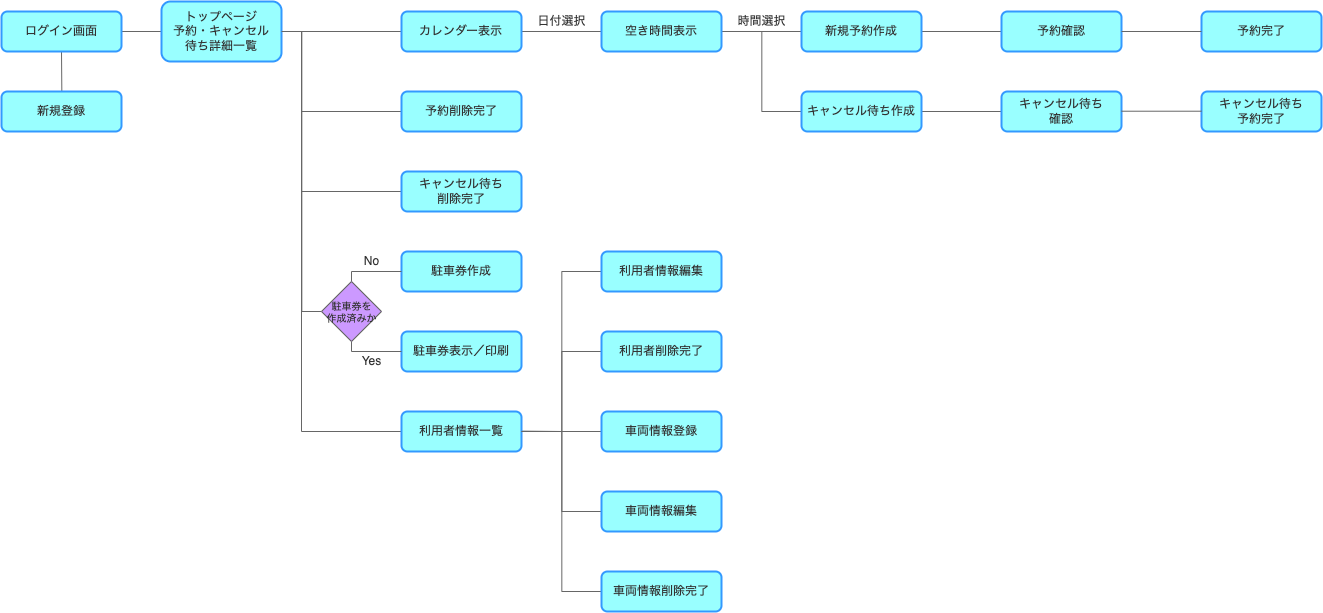

The diagram above was exported from draw.io. Its source (the exported page's mxGraphModel, read from the mxfile embedded in the PNG):
<mxGraphModel dx="1213" dy="1133" grid="1" gridSize="10" guides="1" tooltips="1" connect="1" arrows="1" fold="1" page="1" pageScale="1" pageWidth="1169" pageHeight="827" background="#ffffff" math="0" shadow="0">
  <root>
    <mxCell id="0" />
    <mxCell id="1" parent="0" />
    <mxCell id="37" style="edgeStyle=none;html=1;exitX=1;exitY=0.5;exitDx=0;exitDy=0;entryX=0;entryY=0.5;entryDx=0;entryDy=0;endArrow=none;endFill=0;labelBackgroundColor=none;fontColor=#000000;fillColor=#f5f5f5;strokeColor=#666666;" parent="1" source="3" target="29" edge="1">
      <mxGeometry relative="1" as="geometry" />
    </mxCell>
    <mxCell id="55" style="edgeStyle=elbowEdgeStyle;rounded=0;html=1;exitX=0.5;exitY=1;exitDx=0;exitDy=0;entryX=0.5;entryY=0;entryDx=0;entryDy=0;endArrow=none;endFill=0;labelBackgroundColor=none;fontColor=#000000;fillColor=#f5f5f5;strokeColor=#666666;" parent="1" source="3" target="54" edge="1">
      <mxGeometry relative="1" as="geometry" />
    </mxCell>
    <mxCell id="3" value="ログイン画面" style="rounded=1;whiteSpace=wrap;html=1;glass=0;labelBackgroundColor=none;fillColor=#99FFFF;fontColor=#333333;strokeColor=#3399FF;strokeWidth=2;" parent="1" vertex="1">
      <mxGeometry x="40" y="200" width="120" height="40" as="geometry" />
    </mxCell>
    <mxCell id="38" style="edgeStyle=none;html=1;exitX=1;exitY=0.5;exitDx=0;exitDy=0;entryX=0;entryY=0.5;entryDx=0;entryDy=0;endArrow=none;endFill=0;labelBackgroundColor=none;fontColor=#000000;fillColor=#f5f5f5;strokeColor=#666666;" parent="1" source="29" target="31" edge="1">
      <mxGeometry relative="1" as="geometry" />
    </mxCell>
    <mxCell id="59" style="edgeStyle=elbowEdgeStyle;rounded=0;html=1;exitX=1;exitY=0.5;exitDx=0;exitDy=0;entryX=0;entryY=0.5;entryDx=0;entryDy=0;endArrow=none;endFill=0;labelBackgroundColor=none;fontColor=#000000;fillColor=#f5f5f5;strokeColor=#666666;" parent="1" source="29" target="58" edge="1">
      <mxGeometry relative="1" as="geometry" />
    </mxCell>
    <mxCell id="64" style="edgeStyle=elbowEdgeStyle;rounded=0;html=1;exitX=1;exitY=0.5;exitDx=0;exitDy=0;entryX=0;entryY=0.5;entryDx=0;entryDy=0;fontSize=10;endArrow=none;endFill=0;labelBackgroundColor=none;fontColor=#000000;fillColor=#f5f5f5;strokeColor=#666666;" parent="1" source="29" target="47" edge="1">
      <mxGeometry relative="1" as="geometry">
        <Array as="points">
          <mxPoint x="340" y="260" />
        </Array>
      </mxGeometry>
    </mxCell>
    <mxCell id="65" style="edgeStyle=elbowEdgeStyle;rounded=0;html=1;exitX=1;exitY=0.5;exitDx=0;exitDy=0;entryX=0;entryY=0.5;entryDx=0;entryDy=0;fontSize=10;endArrow=none;endFill=0;labelBackgroundColor=none;fontColor=#000000;fillColor=#f5f5f5;strokeColor=#666666;" parent="1" source="29" target="48" edge="1">
      <mxGeometry relative="1" as="geometry">
        <Array as="points">
          <mxPoint x="340" y="300" />
        </Array>
      </mxGeometry>
    </mxCell>
    <mxCell id="29" value="トップページ&lt;br&gt;予約・キャンセル&lt;br&gt;待ち詳細一覧" style="rounded=1;whiteSpace=wrap;html=1;glass=0;labelBackgroundColor=none;fillColor=#99FFFF;fontColor=#333333;strokeColor=#3399FF;strokeWidth=2;" parent="1" vertex="1">
      <mxGeometry x="200" y="190" width="120" height="60" as="geometry" />
    </mxCell>
    <mxCell id="39" style="edgeStyle=none;html=1;exitX=1;exitY=0.5;exitDx=0;exitDy=0;entryX=0;entryY=0.5;entryDx=0;entryDy=0;endArrow=none;endFill=0;labelBackgroundColor=none;fontColor=#000000;fillColor=#f5f5f5;strokeColor=#666666;" parent="1" source="31" target="32" edge="1">
      <mxGeometry relative="1" as="geometry" />
    </mxCell>
    <mxCell id="31" value="カレンダー表示" style="rounded=1;whiteSpace=wrap;html=1;glass=0;labelBackgroundColor=none;fillColor=#99FFFF;fontColor=#333333;strokeColor=#3399FF;strokeWidth=2;" parent="1" vertex="1">
      <mxGeometry x="440" y="200" width="120" height="40" as="geometry" />
    </mxCell>
    <mxCell id="40" style="edgeStyle=none;html=1;exitX=1;exitY=0.5;exitDx=0;exitDy=0;entryX=0;entryY=0.5;entryDx=0;entryDy=0;endArrow=none;endFill=0;labelBackgroundColor=none;fontColor=#000000;fillColor=#f5f5f5;strokeColor=#666666;" parent="1" source="32" target="34" edge="1">
      <mxGeometry relative="1" as="geometry" />
    </mxCell>
    <mxCell id="51" style="edgeStyle=elbowEdgeStyle;html=1;exitX=1;exitY=0.5;exitDx=0;exitDy=0;entryX=0;entryY=0.5;entryDx=0;entryDy=0;endArrow=none;endFill=0;rounded=0;labelBackgroundColor=none;fontColor=#000000;fillColor=#f5f5f5;strokeColor=#666666;" parent="1" source="32" target="35" edge="1">
      <mxGeometry relative="1" as="geometry" />
    </mxCell>
    <mxCell id="32" value="空き時間表示" style="rounded=1;whiteSpace=wrap;html=1;glass=0;labelBackgroundColor=none;fillColor=#99FFFF;fontColor=#333333;strokeColor=#3399FF;strokeWidth=2;" parent="1" vertex="1">
      <mxGeometry x="640" y="200" width="120" height="40" as="geometry" />
    </mxCell>
    <mxCell id="41" style="edgeStyle=none;html=1;exitX=1;exitY=0.5;exitDx=0;exitDy=0;entryX=0;entryY=0.5;entryDx=0;entryDy=0;endArrow=none;endFill=0;labelBackgroundColor=none;fontColor=#000000;fillColor=#f5f5f5;strokeColor=#666666;" parent="1" source="34" target="36" edge="1">
      <mxGeometry relative="1" as="geometry" />
    </mxCell>
    <mxCell id="34" value="新規予約作成" style="rounded=1;whiteSpace=wrap;html=1;glass=0;labelBackgroundColor=none;fillColor=#99FFFF;fontColor=#333333;strokeColor=#3399FF;strokeWidth=2;" parent="1" vertex="1">
      <mxGeometry x="840" y="200" width="120" height="40" as="geometry" />
    </mxCell>
    <mxCell id="50" style="edgeStyle=none;html=1;exitX=1;exitY=0.5;exitDx=0;exitDy=0;entryX=0;entryY=0.5;entryDx=0;entryDy=0;endArrow=none;endFill=0;labelBackgroundColor=none;fontColor=#000000;fillColor=#f5f5f5;strokeColor=#666666;" parent="1" source="35" target="49" edge="1">
      <mxGeometry relative="1" as="geometry" />
    </mxCell>
    <mxCell id="35" value="キャンセル待ち作成" style="rounded=1;whiteSpace=wrap;html=1;glass=0;labelBackgroundColor=none;fillColor=#99FFFF;fontColor=#333333;strokeColor=#3399FF;strokeWidth=2;" parent="1" vertex="1">
      <mxGeometry x="840" y="280" width="120" height="40" as="geometry" />
    </mxCell>
    <mxCell id="36" value="予約確認" style="rounded=1;whiteSpace=wrap;html=1;glass=0;labelBackgroundColor=none;fillColor=#99FFFF;fontColor=#333333;strokeColor=#3399FF;strokeWidth=2;" parent="1" vertex="1">
      <mxGeometry x="1040" y="200" width="120" height="40" as="geometry" />
    </mxCell>
    <mxCell id="42" value="駐車券作成" style="rounded=1;whiteSpace=wrap;html=1;glass=0;labelBackgroundColor=none;fillColor=#99FFFF;fontColor=#333333;strokeColor=#3399FF;strokeWidth=2;" parent="1" vertex="1">
      <mxGeometry x="440" y="440" width="120" height="40" as="geometry" />
    </mxCell>
    <mxCell id="72" style="edgeStyle=elbowEdgeStyle;rounded=0;html=1;exitX=0;exitY=0.5;exitDx=0;exitDy=0;fontSize=10;endArrow=none;endFill=0;labelBackgroundColor=none;fontColor=#000000;fillColor=#f5f5f5;strokeColor=#666666;" parent="1" source="43" edge="1">
      <mxGeometry relative="1" as="geometry">
        <mxPoint x="560" y="620" as="targetPoint" />
      </mxGeometry>
    </mxCell>
    <mxCell id="43" value="車両情報編集" style="rounded=1;whiteSpace=wrap;html=1;glass=0;labelBackgroundColor=none;fillColor=#99FFFF;fontColor=#333333;strokeColor=#3399FF;strokeWidth=2;" parent="1" vertex="1">
      <mxGeometry x="640" y="680" width="120" height="40" as="geometry" />
    </mxCell>
    <mxCell id="71" style="edgeStyle=elbowEdgeStyle;rounded=0;html=1;exitX=0;exitY=0.5;exitDx=0;exitDy=0;fontSize=10;endArrow=none;endFill=0;labelBackgroundColor=none;fontColor=#000000;fillColor=#f5f5f5;strokeColor=#666666;" parent="1" source="44" edge="1">
      <mxGeometry relative="1" as="geometry">
        <mxPoint x="560" y="619.6190476190475" as="targetPoint" />
      </mxGeometry>
    </mxCell>
    <mxCell id="44" value="車両情報登録" style="rounded=1;whiteSpace=wrap;html=1;glass=0;labelBackgroundColor=none;fillColor=#99FFFF;fontColor=#333333;strokeColor=#3399FF;strokeWidth=2;" parent="1" vertex="1">
      <mxGeometry x="640" y="600" width="120" height="40" as="geometry" />
    </mxCell>
    <mxCell id="69" style="edgeStyle=elbowEdgeStyle;rounded=0;html=1;exitX=0;exitY=0.5;exitDx=0;exitDy=0;entryX=1;entryY=0.5;entryDx=0;entryDy=0;fontSize=10;endArrow=none;endFill=0;labelBackgroundColor=none;fontColor=#000000;fillColor=#f5f5f5;strokeColor=#666666;" parent="1" source="45" target="56" edge="1">
      <mxGeometry relative="1" as="geometry" />
    </mxCell>
    <mxCell id="45" value="利用者情報編集" style="rounded=1;whiteSpace=wrap;html=1;glass=0;labelBackgroundColor=none;fillColor=#99FFFF;fontColor=#333333;strokeColor=#3399FF;strokeWidth=2;" parent="1" vertex="1">
      <mxGeometry x="640" y="440" width="120" height="40" as="geometry" />
    </mxCell>
    <mxCell id="47" value="予約削除完了" style="rounded=1;whiteSpace=wrap;html=1;glass=0;labelBackgroundColor=none;fillColor=#99FFFF;fontColor=#333333;strokeColor=#3399FF;strokeWidth=2;" parent="1" vertex="1">
      <mxGeometry x="440" y="280" width="120" height="40" as="geometry" />
    </mxCell>
    <mxCell id="48" value="キャンセル待ち&lt;br&gt;削除完了" style="rounded=1;whiteSpace=wrap;html=1;glass=0;labelBackgroundColor=none;fillColor=#99FFFF;fontColor=#333333;strokeColor=#3399FF;strokeWidth=2;" parent="1" vertex="1">
      <mxGeometry x="440" y="360" width="120" height="40" as="geometry" />
    </mxCell>
    <mxCell id="49" value="キャンセル待ち&lt;br&gt;確認" style="rounded=1;whiteSpace=wrap;html=1;glass=0;labelBackgroundColor=none;fillColor=#99FFFF;fontColor=#333333;strokeColor=#3399FF;strokeWidth=2;" parent="1" vertex="1">
      <mxGeometry x="1040" y="280" width="120" height="40" as="geometry" />
    </mxCell>
    <mxCell id="52" value="日付選択" style="text;html=1;align=center;verticalAlign=middle;resizable=0;points=[];autosize=1;labelBackgroundColor=none;fillColor=none;fontColor=#333333;strokeColor=none;" parent="1" vertex="1">
      <mxGeometry x="570" y="200" width="60" height="20" as="geometry" />
    </mxCell>
    <mxCell id="53" value="時間選択" style="text;html=1;align=center;verticalAlign=middle;resizable=0;points=[];autosize=1;labelBackgroundColor=none;fillColor=none;fontColor=#333333;strokeColor=none;" parent="1" vertex="1">
      <mxGeometry x="770" y="200" width="60" height="20" as="geometry" />
    </mxCell>
    <mxCell id="54" value="新規登録" style="rounded=1;whiteSpace=wrap;html=1;glass=0;labelBackgroundColor=none;fillColor=#99FFFF;fontColor=#333333;strokeColor=#3399FF;strokeWidth=2;" parent="1" vertex="1">
      <mxGeometry x="40" y="280" width="120" height="40" as="geometry" />
    </mxCell>
    <mxCell id="66" style="edgeStyle=elbowEdgeStyle;rounded=0;html=1;exitX=0;exitY=0.5;exitDx=0;exitDy=0;entryX=1;entryY=0.5;entryDx=0;entryDy=0;fontSize=10;endArrow=none;endFill=0;labelBackgroundColor=none;fontColor=#000000;fillColor=#f5f5f5;strokeColor=#666666;" parent="1" source="56" target="29" edge="1">
      <mxGeometry relative="1" as="geometry">
        <Array as="points">
          <mxPoint x="340" y="420" />
        </Array>
      </mxGeometry>
    </mxCell>
    <mxCell id="56" value="利用者情報一覧" style="rounded=1;whiteSpace=wrap;html=1;glass=0;labelBackgroundColor=none;fillColor=#99FFFF;fontColor=#333333;strokeColor=#3399FF;strokeWidth=2;" parent="1" vertex="1">
      <mxGeometry x="440" y="600" width="120" height="40" as="geometry" />
    </mxCell>
    <mxCell id="57" value="駐車券表示／印刷" style="rounded=1;whiteSpace=wrap;html=1;glass=0;labelBackgroundColor=none;fillColor=#99FFFF;fontColor=#333333;strokeColor=#3399FF;strokeWidth=2;" parent="1" vertex="1">
      <mxGeometry x="440" y="520" width="120" height="40" as="geometry" />
    </mxCell>
    <mxCell id="60" style="edgeStyle=elbowEdgeStyle;rounded=0;html=1;exitX=0.5;exitY=0;exitDx=0;exitDy=0;entryX=0;entryY=0.5;entryDx=0;entryDy=0;endArrow=none;endFill=0;labelBackgroundColor=none;fontColor=#000000;fillColor=#f5f5f5;strokeColor=#666666;" parent="1" source="58" target="42" edge="1">
      <mxGeometry relative="1" as="geometry">
        <Array as="points">
          <mxPoint x="390" y="460" />
        </Array>
      </mxGeometry>
    </mxCell>
    <mxCell id="61" style="edgeStyle=elbowEdgeStyle;rounded=0;html=1;exitX=0.5;exitY=1;exitDx=0;exitDy=0;entryX=0;entryY=0.5;entryDx=0;entryDy=0;endArrow=none;endFill=0;labelBackgroundColor=none;fontColor=#000000;fillColor=#f5f5f5;strokeColor=#666666;" parent="1" source="58" target="57" edge="1">
      <mxGeometry relative="1" as="geometry">
        <Array as="points">
          <mxPoint x="390" y="540" />
        </Array>
      </mxGeometry>
    </mxCell>
    <mxCell id="58" value="駐車券を&lt;br style=&quot;font-size: 10px;&quot;&gt;作成済みか" style="shape=rhombus;html=1;dashed=0;whitespace=wrap;perimeter=rhombusPerimeter;rounded=0;glass=0;labelBackgroundColor=none;fontSize=10;fillColor=#CC99FF;fontColor=#333333;strokeColor=#666666;" parent="1" vertex="1">
      <mxGeometry x="360" y="470" width="60" height="60" as="geometry" />
    </mxCell>
    <mxCell id="62" value="No" style="text;html=1;align=center;verticalAlign=middle;resizable=0;points=[];autosize=1;labelBackgroundColor=none;fillColor=none;fontColor=#333333;strokeColor=none;" parent="1" vertex="1">
      <mxGeometry x="395" y="440" width="30" height="20" as="geometry" />
    </mxCell>
    <mxCell id="63" value="Yes" style="text;html=1;align=center;verticalAlign=middle;resizable=0;points=[];autosize=1;labelBackgroundColor=none;fillColor=none;fontColor=#333333;strokeColor=none;" parent="1" vertex="1">
      <mxGeometry x="390" y="540" width="40" height="20" as="geometry" />
    </mxCell>
    <mxCell id="70" style="edgeStyle=elbowEdgeStyle;rounded=0;html=1;exitX=0;exitY=0.5;exitDx=0;exitDy=0;fontSize=10;endArrow=none;endFill=0;labelBackgroundColor=none;fontColor=#000000;fillColor=#f5f5f5;strokeColor=#666666;" parent="1" source="67" edge="1">
      <mxGeometry relative="1" as="geometry">
        <mxPoint x="560" y="620" as="targetPoint" />
      </mxGeometry>
    </mxCell>
    <mxCell id="67" value="利用者削除完了" style="rounded=1;whiteSpace=wrap;html=1;glass=0;labelBackgroundColor=none;fillColor=#99FFFF;fontColor=#333333;strokeColor=#3399FF;strokeWidth=2;" parent="1" vertex="1">
      <mxGeometry x="640" y="520" width="120" height="40" as="geometry" />
    </mxCell>
    <mxCell id="73" style="edgeStyle=elbowEdgeStyle;rounded=0;html=1;exitX=0;exitY=0.5;exitDx=0;exitDy=0;fontSize=10;endArrow=none;endFill=0;labelBackgroundColor=none;fontColor=#000000;fillColor=#f5f5f5;strokeColor=#666666;" parent="1" source="68" edge="1">
      <mxGeometry relative="1" as="geometry">
        <mxPoint x="560" y="620" as="targetPoint" />
      </mxGeometry>
    </mxCell>
    <mxCell id="68" value="車両情報削除完了" style="rounded=1;whiteSpace=wrap;html=1;glass=0;labelBackgroundColor=none;fillColor=#99FFFF;fontColor=#333333;strokeColor=#3399FF;strokeWidth=2;" parent="1" vertex="1">
      <mxGeometry x="640" y="760" width="120" height="40" as="geometry" />
    </mxCell>
    <mxCell id="76" value="予約完了" style="rounded=1;whiteSpace=wrap;html=1;glass=0;labelBackgroundColor=none;fillColor=#99FFFF;fontColor=#333333;strokeColor=#3399FF;strokeWidth=2;" vertex="1" parent="1">
      <mxGeometry x="1240" y="200" width="120" height="40" as="geometry" />
    </mxCell>
    <mxCell id="77" value="キャンセル待ち&lt;br&gt;予約完了" style="rounded=1;whiteSpace=wrap;html=1;glass=0;labelBackgroundColor=none;fillColor=#99FFFF;fontColor=#333333;strokeColor=#3399FF;strokeWidth=2;" vertex="1" parent="1">
      <mxGeometry x="1240" y="280" width="120" height="40" as="geometry" />
    </mxCell>
    <mxCell id="80" style="edgeStyle=none;html=1;exitX=1;exitY=0.5;exitDx=0;exitDy=0;entryX=0;entryY=0.5;entryDx=0;entryDy=0;endArrow=none;endFill=0;labelBackgroundColor=none;fontColor=#000000;fillColor=#f5f5f5;strokeColor=#666666;" edge="1" parent="1">
      <mxGeometry relative="1" as="geometry">
        <mxPoint x="1160" y="220" as="sourcePoint" />
        <mxPoint x="1240" y="220" as="targetPoint" />
      </mxGeometry>
    </mxCell>
    <mxCell id="81" style="edgeStyle=none;html=1;exitX=1;exitY=0.5;exitDx=0;exitDy=0;entryX=0;entryY=0.5;entryDx=0;entryDy=0;endArrow=none;endFill=0;labelBackgroundColor=none;fontColor=#000000;fillColor=#f5f5f5;strokeColor=#666666;" edge="1" parent="1">
      <mxGeometry relative="1" as="geometry">
        <mxPoint x="1160" y="299.71" as="sourcePoint" />
        <mxPoint x="1240" y="299.71" as="targetPoint" />
      </mxGeometry>
    </mxCell>
  </root>
</mxGraphModel>